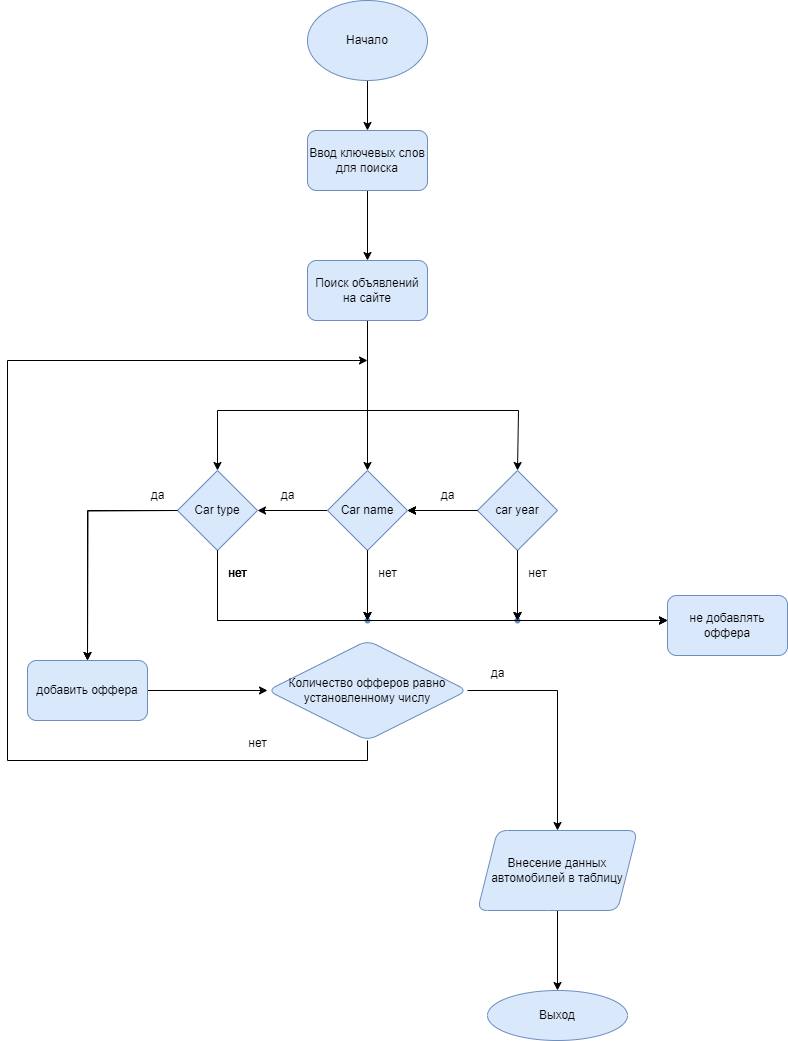

The diagram above was exported from draw.io. Its source (the exported page's mxGraphModel, read from the mxfile embedded in the PNG):
<mxGraphModel dx="1434" dy="796" grid="1" gridSize="10" guides="1" tooltips="1" connect="1" arrows="1" fold="1" page="1" pageScale="1" pageWidth="827" pageHeight="1169" math="0" shadow="0">
  <root>
    <mxCell id="0" />
    <mxCell id="1" parent="0" />
    <mxCell id="JkskLFpqfeAMSTIIPFm0-3" value="" style="edgeStyle=orthogonalEdgeStyle;rounded=0;orthogonalLoop=1;jettySize=auto;html=1;" edge="1" parent="1" source="JkskLFpqfeAMSTIIPFm0-1" target="JkskLFpqfeAMSTIIPFm0-2">
      <mxGeometry relative="1" as="geometry" />
    </mxCell>
    <mxCell id="JkskLFpqfeAMSTIIPFm0-1" value="Начало" style="ellipse;whiteSpace=wrap;html=1;fillColor=#dae8fc;strokeColor=#6c8ebf;" vertex="1" parent="1">
      <mxGeometry x="340" y="90" width="120" height="80" as="geometry" />
    </mxCell>
    <mxCell id="JkskLFpqfeAMSTIIPFm0-80" value="" style="edgeStyle=orthogonalEdgeStyle;rounded=0;orthogonalLoop=1;jettySize=auto;html=1;" edge="1" parent="1" source="JkskLFpqfeAMSTIIPFm0-2" target="JkskLFpqfeAMSTIIPFm0-79">
      <mxGeometry relative="1" as="geometry" />
    </mxCell>
    <mxCell id="JkskLFpqfeAMSTIIPFm0-2" value="Ввод ключевых слов для поиска" style="rounded=1;whiteSpace=wrap;html=1;fillColor=#dae8fc;strokeColor=#6c8ebf;" vertex="1" parent="1">
      <mxGeometry x="340" y="220" width="120" height="60" as="geometry" />
    </mxCell>
    <mxCell id="JkskLFpqfeAMSTIIPFm0-15" value="" style="edgeStyle=orthogonalEdgeStyle;rounded=0;orthogonalLoop=1;jettySize=auto;html=1;" edge="1" parent="1" source="JkskLFpqfeAMSTIIPFm0-11" target="JkskLFpqfeAMSTIIPFm0-14">
      <mxGeometry relative="1" as="geometry">
        <Array as="points">
          <mxPoint x="250" y="710" />
        </Array>
      </mxGeometry>
    </mxCell>
    <mxCell id="JkskLFpqfeAMSTIIPFm0-27" value="" style="edgeStyle=orthogonalEdgeStyle;rounded=0;orthogonalLoop=1;jettySize=auto;html=1;" edge="1" parent="1" source="JkskLFpqfeAMSTIIPFm0-11" target="JkskLFpqfeAMSTIIPFm0-26">
      <mxGeometry relative="1" as="geometry" />
    </mxCell>
    <mxCell id="JkskLFpqfeAMSTIIPFm0-11" value="Car type" style="rhombus;whiteSpace=wrap;html=1;fillColor=#dae8fc;strokeColor=#6c8ebf;" vertex="1" parent="1">
      <mxGeometry x="210" y="560" width="80" height="80" as="geometry" />
    </mxCell>
    <mxCell id="JkskLFpqfeAMSTIIPFm0-17" value="" style="edgeStyle=orthogonalEdgeStyle;rounded=0;orthogonalLoop=1;jettySize=auto;html=1;" edge="1" parent="1" source="JkskLFpqfeAMSTIIPFm0-12" target="JkskLFpqfeAMSTIIPFm0-16">
      <mxGeometry relative="1" as="geometry" />
    </mxCell>
    <mxCell id="JkskLFpqfeAMSTIIPFm0-28" value="" style="edgeStyle=orthogonalEdgeStyle;rounded=0;orthogonalLoop=1;jettySize=auto;html=1;" edge="1" parent="1" source="JkskLFpqfeAMSTIIPFm0-12" target="JkskLFpqfeAMSTIIPFm0-11">
      <mxGeometry relative="1" as="geometry" />
    </mxCell>
    <mxCell id="JkskLFpqfeAMSTIIPFm0-12" value="Car name" style="rhombus;whiteSpace=wrap;html=1;fillColor=#dae8fc;strokeColor=#6c8ebf;" vertex="1" parent="1">
      <mxGeometry x="360" y="560" width="80" height="80" as="geometry" />
    </mxCell>
    <mxCell id="JkskLFpqfeAMSTIIPFm0-20" value="" style="edgeStyle=orthogonalEdgeStyle;rounded=0;orthogonalLoop=1;jettySize=auto;html=1;" edge="1" parent="1" source="JkskLFpqfeAMSTIIPFm0-13" target="JkskLFpqfeAMSTIIPFm0-19">
      <mxGeometry relative="1" as="geometry" />
    </mxCell>
    <mxCell id="JkskLFpqfeAMSTIIPFm0-29" value="" style="edgeStyle=orthogonalEdgeStyle;rounded=0;orthogonalLoop=1;jettySize=auto;html=1;" edge="1" parent="1" source="JkskLFpqfeAMSTIIPFm0-13" target="JkskLFpqfeAMSTIIPFm0-12">
      <mxGeometry relative="1" as="geometry" />
    </mxCell>
    <mxCell id="JkskLFpqfeAMSTIIPFm0-13" value="car year" style="rhombus;whiteSpace=wrap;html=1;fillColor=#dae8fc;strokeColor=#6c8ebf;" vertex="1" parent="1">
      <mxGeometry x="510" y="560" width="80" height="80" as="geometry" />
    </mxCell>
    <mxCell id="JkskLFpqfeAMSTIIPFm0-14" value="не добавлять оффера" style="rounded=1;whiteSpace=wrap;html=1;fillColor=#dae8fc;strokeColor=#6c8ebf;" vertex="1" parent="1">
      <mxGeometry x="700" y="685" width="120" height="60" as="geometry" />
    </mxCell>
    <mxCell id="JkskLFpqfeAMSTIIPFm0-16" value="" style="shape=waypoint;sketch=0;size=6;pointerEvents=1;points=[];fillColor=#dae8fc;resizable=0;rotatable=0;perimeter=centerPerimeter;snapToPoint=1;strokeColor=#6c8ebf;" vertex="1" parent="1">
      <mxGeometry x="390" y="700" width="20" height="20" as="geometry" />
    </mxCell>
    <mxCell id="JkskLFpqfeAMSTIIPFm0-19" value="" style="shape=waypoint;sketch=0;size=6;pointerEvents=1;points=[];fillColor=#dae8fc;resizable=0;rotatable=0;perimeter=centerPerimeter;snapToPoint=1;strokeColor=#6c8ebf;" vertex="1" parent="1">
      <mxGeometry x="540" y="700" width="20" height="20" as="geometry" />
    </mxCell>
    <mxCell id="JkskLFpqfeAMSTIIPFm0-23" value="нет" style="text;html=1;align=center;verticalAlign=middle;resizable=0;points=[];autosize=1;strokeColor=none;fillColor=none;" vertex="1" parent="1">
      <mxGeometry x="250" y="648" width="40" height="30" as="geometry" />
    </mxCell>
    <mxCell id="JkskLFpqfeAMSTIIPFm0-24" value="нет" style="text;html=1;align=center;verticalAlign=middle;resizable=0;points=[];autosize=1;strokeColor=none;fillColor=none;" vertex="1" parent="1">
      <mxGeometry x="400" y="648" width="40" height="30" as="geometry" />
    </mxCell>
    <mxCell id="JkskLFpqfeAMSTIIPFm0-25" value="нет" style="text;html=1;align=center;verticalAlign=middle;resizable=0;points=[];autosize=1;strokeColor=none;fillColor=none;" vertex="1" parent="1">
      <mxGeometry x="550" y="648" width="40" height="30" as="geometry" />
    </mxCell>
    <mxCell id="JkskLFpqfeAMSTIIPFm0-36" value="" style="edgeStyle=orthogonalEdgeStyle;rounded=0;orthogonalLoop=1;jettySize=auto;html=1;" edge="1" parent="1" source="JkskLFpqfeAMSTIIPFm0-26" target="JkskLFpqfeAMSTIIPFm0-35">
      <mxGeometry relative="1" as="geometry" />
    </mxCell>
    <mxCell id="JkskLFpqfeAMSTIIPFm0-26" value="добавить оффера" style="whiteSpace=wrap;html=1;fillColor=#dae8fc;strokeColor=#6c8ebf;rounded=1;" vertex="1" parent="1">
      <mxGeometry x="60" y="750" width="120" height="60" as="geometry" />
    </mxCell>
    <mxCell id="JkskLFpqfeAMSTIIPFm0-30" value="да" style="text;html=1;align=center;verticalAlign=middle;resizable=0;points=[];autosize=1;strokeColor=none;fillColor=none;" vertex="1" parent="1">
      <mxGeometry x="460" y="570" width="40" height="30" as="geometry" />
    </mxCell>
    <mxCell id="JkskLFpqfeAMSTIIPFm0-31" value="да" style="text;html=1;align=center;verticalAlign=middle;resizable=0;points=[];autosize=1;strokeColor=none;fillColor=none;" vertex="1" parent="1">
      <mxGeometry x="300" y="570" width="40" height="30" as="geometry" />
    </mxCell>
    <mxCell id="JkskLFpqfeAMSTIIPFm0-32" value="да" style="text;html=1;align=center;verticalAlign=middle;resizable=0;points=[];autosize=1;strokeColor=none;fillColor=none;" vertex="1" parent="1">
      <mxGeometry x="170" y="570" width="40" height="30" as="geometry" />
    </mxCell>
    <mxCell id="JkskLFpqfeAMSTIIPFm0-69" value="" style="edgeStyle=orthogonalEdgeStyle;rounded=0;orthogonalLoop=1;jettySize=auto;html=1;" edge="1" parent="1" source="JkskLFpqfeAMSTIIPFm0-35" target="JkskLFpqfeAMSTIIPFm0-68">
      <mxGeometry relative="1" as="geometry" />
    </mxCell>
    <mxCell id="JkskLFpqfeAMSTIIPFm0-35" value="Количество офферов равно установленному числу" style="rhombus;whiteSpace=wrap;html=1;fillColor=#dae8fc;strokeColor=#6c8ebf;rounded=1;" vertex="1" parent="1">
      <mxGeometry x="300" y="730" width="200" height="100" as="geometry" />
    </mxCell>
    <mxCell id="JkskLFpqfeAMSTIIPFm0-42" value="нет" style="text;html=1;align=center;verticalAlign=middle;resizable=0;points=[];autosize=1;strokeColor=none;fillColor=none;" vertex="1" parent="1">
      <mxGeometry x="270" y="818" width="40" height="30" as="geometry" />
    </mxCell>
    <mxCell id="JkskLFpqfeAMSTIIPFm0-50" style="edgeStyle=orthogonalEdgeStyle;rounded=0;orthogonalLoop=1;jettySize=auto;html=1;exitX=0.5;exitY=1;exitDx=0;exitDy=0;" edge="1" parent="1">
      <mxGeometry relative="1" as="geometry">
        <mxPoint x="400" y="830" as="sourcePoint" />
        <mxPoint x="400" y="450" as="targetPoint" />
        <Array as="points">
          <mxPoint x="400" y="850" />
          <mxPoint x="40" y="850" />
          <mxPoint x="40" y="450" />
        </Array>
      </mxGeometry>
    </mxCell>
    <mxCell id="JkskLFpqfeAMSTIIPFm0-51" value="нет" style="text;html=1;align=center;verticalAlign=middle;resizable=0;points=[];autosize=1;strokeColor=none;fillColor=none;" vertex="1" parent="1">
      <mxGeometry x="250" y="648" width="40" height="30" as="geometry" />
    </mxCell>
    <mxCell id="JkskLFpqfeAMSTIIPFm0-52" value="" style="edgeStyle=orthogonalEdgeStyle;rounded=0;orthogonalLoop=1;jettySize=auto;html=1;" edge="1" parent="1">
      <mxGeometry relative="1" as="geometry">
        <mxPoint x="250" y="640" as="sourcePoint" />
        <mxPoint x="700" y="710" as="targetPoint" />
        <Array as="points">
          <mxPoint x="250" y="710" />
        </Array>
      </mxGeometry>
    </mxCell>
    <mxCell id="JkskLFpqfeAMSTIIPFm0-53" value="" style="edgeStyle=orthogonalEdgeStyle;rounded=0;orthogonalLoop=1;jettySize=auto;html=1;" edge="1" parent="1">
      <mxGeometry relative="1" as="geometry">
        <mxPoint x="400" y="640" as="sourcePoint" />
        <mxPoint x="400" y="710" as="targetPoint" />
      </mxGeometry>
    </mxCell>
    <mxCell id="JkskLFpqfeAMSTIIPFm0-54" value="" style="edgeStyle=orthogonalEdgeStyle;rounded=0;orthogonalLoop=1;jettySize=auto;html=1;" edge="1" parent="1">
      <mxGeometry relative="1" as="geometry">
        <mxPoint x="550" y="640" as="sourcePoint" />
        <mxPoint x="550" y="710" as="targetPoint" />
      </mxGeometry>
    </mxCell>
    <mxCell id="JkskLFpqfeAMSTIIPFm0-55" value="" style="edgeStyle=orthogonalEdgeStyle;rounded=0;orthogonalLoop=1;jettySize=auto;html=1;" edge="1" parent="1">
      <mxGeometry relative="1" as="geometry">
        <mxPoint x="510" y="600" as="sourcePoint" />
        <mxPoint x="440" y="600" as="targetPoint" />
      </mxGeometry>
    </mxCell>
    <mxCell id="JkskLFpqfeAMSTIIPFm0-56" value="" style="edgeStyle=orthogonalEdgeStyle;rounded=0;orthogonalLoop=1;jettySize=auto;html=1;" edge="1" parent="1">
      <mxGeometry relative="1" as="geometry">
        <mxPoint x="400" y="430" as="sourcePoint" />
        <mxPoint x="550" y="560" as="targetPoint" />
        <Array as="points">
          <mxPoint x="400" y="500" />
          <mxPoint x="551" y="500" />
        </Array>
      </mxGeometry>
    </mxCell>
    <mxCell id="JkskLFpqfeAMSTIIPFm0-57" value="" style="edgeStyle=orthogonalEdgeStyle;rounded=0;orthogonalLoop=1;jettySize=auto;html=1;" edge="1" parent="1">
      <mxGeometry relative="1" as="geometry">
        <mxPoint x="400" y="430" as="sourcePoint" />
        <mxPoint x="400" y="560" as="targetPoint" />
      </mxGeometry>
    </mxCell>
    <mxCell id="JkskLFpqfeAMSTIIPFm0-58" value="" style="edgeStyle=orthogonalEdgeStyle;rounded=0;orthogonalLoop=1;jettySize=auto;html=1;exitX=0.5;exitY=1;exitDx=0;exitDy=0;" edge="1" parent="1" source="JkskLFpqfeAMSTIIPFm0-79">
      <mxGeometry relative="1" as="geometry">
        <mxPoint x="400" y="430" as="sourcePoint" />
        <mxPoint x="250" y="560" as="targetPoint" />
        <Array as="points">
          <mxPoint x="400" y="500" />
          <mxPoint x="250" y="500" />
        </Array>
      </mxGeometry>
    </mxCell>
    <mxCell id="JkskLFpqfeAMSTIIPFm0-60" value="нет" style="text;html=1;align=center;verticalAlign=middle;resizable=0;points=[];autosize=1;strokeColor=none;fillColor=none;" vertex="1" parent="1">
      <mxGeometry x="250" y="648" width="40" height="30" as="geometry" />
    </mxCell>
    <mxCell id="JkskLFpqfeAMSTIIPFm0-61" value="" style="edgeStyle=orthogonalEdgeStyle;rounded=0;orthogonalLoop=1;jettySize=auto;html=1;" edge="1" parent="1">
      <mxGeometry relative="1" as="geometry">
        <mxPoint x="250" y="640" as="sourcePoint" />
        <mxPoint x="700" y="710" as="targetPoint" />
        <Array as="points">
          <mxPoint x="250" y="710" />
        </Array>
      </mxGeometry>
    </mxCell>
    <mxCell id="JkskLFpqfeAMSTIIPFm0-62" value="" style="edgeStyle=orthogonalEdgeStyle;rounded=0;orthogonalLoop=1;jettySize=auto;html=1;" edge="1" parent="1">
      <mxGeometry relative="1" as="geometry">
        <mxPoint x="400" y="640" as="sourcePoint" />
        <mxPoint x="400" y="710" as="targetPoint" />
      </mxGeometry>
    </mxCell>
    <mxCell id="JkskLFpqfeAMSTIIPFm0-63" value="" style="edgeStyle=orthogonalEdgeStyle;rounded=0;orthogonalLoop=1;jettySize=auto;html=1;" edge="1" parent="1">
      <mxGeometry relative="1" as="geometry">
        <mxPoint x="550" y="640" as="sourcePoint" />
        <mxPoint x="550" y="710" as="targetPoint" />
      </mxGeometry>
    </mxCell>
    <mxCell id="JkskLFpqfeAMSTIIPFm0-64" value="" style="edgeStyle=orthogonalEdgeStyle;rounded=0;orthogonalLoop=1;jettySize=auto;html=1;" edge="1" parent="1">
      <mxGeometry relative="1" as="geometry">
        <mxPoint x="510" y="600" as="sourcePoint" />
        <mxPoint x="440" y="600" as="targetPoint" />
      </mxGeometry>
    </mxCell>
    <mxCell id="JkskLFpqfeAMSTIIPFm0-65" value="" style="edgeStyle=orthogonalEdgeStyle;rounded=0;orthogonalLoop=1;jettySize=auto;html=1;" edge="1" parent="1">
      <mxGeometry relative="1" as="geometry">
        <mxPoint x="210" y="600" as="sourcePoint" />
        <mxPoint x="120" y="750" as="targetPoint" />
      </mxGeometry>
    </mxCell>
    <mxCell id="JkskLFpqfeAMSTIIPFm0-75" value="" style="edgeStyle=orthogonalEdgeStyle;rounded=0;orthogonalLoop=1;jettySize=auto;html=1;" edge="1" parent="1" source="JkskLFpqfeAMSTIIPFm0-68" target="JkskLFpqfeAMSTIIPFm0-74">
      <mxGeometry relative="1" as="geometry" />
    </mxCell>
    <mxCell id="JkskLFpqfeAMSTIIPFm0-68" value="Внесение данных автомобилей в таблицу" style="shape=parallelogram;perimeter=parallelogramPerimeter;whiteSpace=wrap;html=1;fixedSize=1;fillColor=#dae8fc;strokeColor=#6c8ebf;rounded=1;" vertex="1" parent="1">
      <mxGeometry x="510" y="920" width="160" height="80" as="geometry" />
    </mxCell>
    <mxCell id="JkskLFpqfeAMSTIIPFm0-74" value="Выход" style="ellipse;whiteSpace=wrap;html=1;fillColor=#dae8fc;strokeColor=#6c8ebf;rounded=1;" vertex="1" parent="1">
      <mxGeometry x="520" y="1080" width="140" height="50" as="geometry" />
    </mxCell>
    <mxCell id="JkskLFpqfeAMSTIIPFm0-76" value="да" style="text;html=1;align=center;verticalAlign=middle;resizable=0;points=[];autosize=1;strokeColor=none;fillColor=none;" vertex="1" parent="1">
      <mxGeometry x="510" y="748" width="40" height="30" as="geometry" />
    </mxCell>
    <mxCell id="JkskLFpqfeAMSTIIPFm0-79" value="Поиск объявлений на сайте" style="whiteSpace=wrap;html=1;fillColor=#dae8fc;strokeColor=#6c8ebf;rounded=1;" vertex="1" parent="1">
      <mxGeometry x="340" y="350" width="120" height="60" as="geometry" />
    </mxCell>
  </root>
</mxGraphModel>